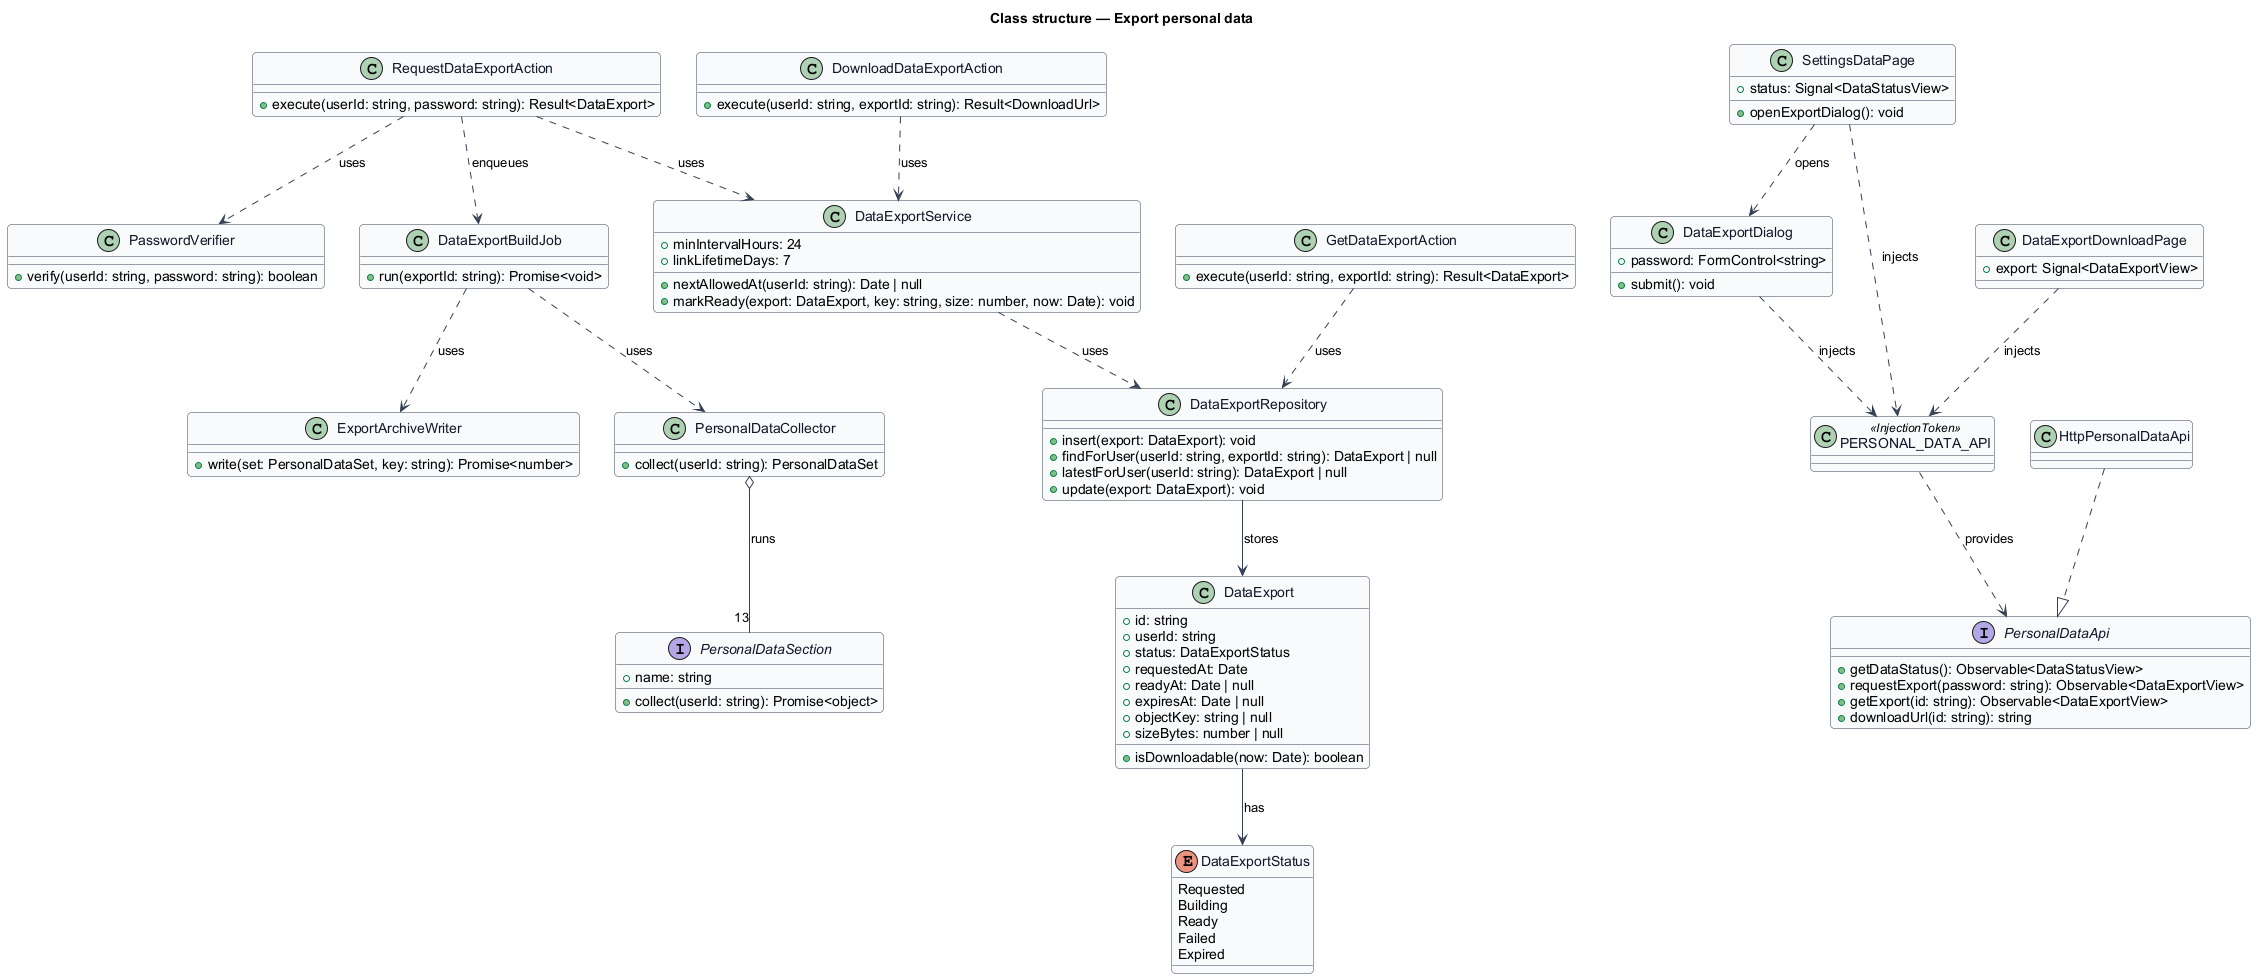

The diagram above was rendered by PlantUML. Its source (embedded in the PNG):
@startuml
' --- shared skin header ---
skinparam backgroundColor #FFFFFF
skinparam shadowing false
skinparam roundcorner 8
skinparam defaultFontName Arial
skinparam ArrowColor #344054
skinparam class {
  BorderColor #344054
  FontColor #101828
  BackgroundColor #F9FAFB
}
' --------------------------
title Class structure — Export personal data

enum DataExportStatus {
  Requested
  Building
  Ready
  Failed
  Expired
}
class DataExport {
  +id: string
  +userId: string
  +status: DataExportStatus
  +requestedAt: Date
  +readyAt: Date | null
  +expiresAt: Date | null
  +objectKey: string | null
  +sizeBytes: number | null
  +isDownloadable(now: Date): boolean
}
class DataExportService {
  +minIntervalHours: 24
  +linkLifetimeDays: 7
  +nextAllowedAt(userId: string): Date | null
  +markReady(export: DataExport, key: string, size: number, now: Date): void
}
class RequestDataExportAction {
  +execute(userId: string, password: string): Result<DataExport>
}
class GetDataExportAction {
  +execute(userId: string, exportId: string): Result<DataExport>
}
class DownloadDataExportAction {
  +execute(userId: string, exportId: string): Result<DownloadUrl>
}
class PasswordVerifier {
  +verify(userId: string, password: string): boolean
}
class DataExportRepository {
  +insert(export: DataExport): void
  +findForUser(userId: string, exportId: string): DataExport | null
  +latestForUser(userId: string): DataExport | null
  +update(export: DataExport): void
}
class DataExportBuildJob {
  +run(exportId: string): Promise<void>
}
class PersonalDataCollector {
  +collect(userId: string): PersonalDataSet
}
interface PersonalDataSection {
  +name: string
  +collect(userId: string): Promise<object>
}
class ExportArchiveWriter {
  +write(set: PersonalDataSet, key: string): Promise<number>
}
class SettingsDataPage {
  +status: Signal<DataStatusView>
  +openExportDialog(): void
}
class DataExportDialog {
  +password: FormControl<string>
  +submit(): void
}
class DataExportDownloadPage {
  +export: Signal<DataExportView>
}
interface PersonalDataApi {
  +getDataStatus(): Observable<DataStatusView>
  +requestExport(password: string): Observable<DataExportView>
  +getExport(id: string): Observable<DataExportView>
  +downloadUrl(id: string): string
}
class HttpPersonalDataApi
class "PERSONAL_DATA_API" as PERSONAL_DATA_API <<InjectionToken>>
DataExport --> DataExportStatus : has
RequestDataExportAction ..> PasswordVerifier : uses
RequestDataExportAction ..> DataExportService : uses
RequestDataExportAction ..> DataExportBuildJob : enqueues
DownloadDataExportAction ..> DataExportService : uses
GetDataExportAction ..> DataExportRepository : uses
DataExportService ..> DataExportRepository : uses
DataExportRepository --> DataExport : stores
DataExportBuildJob ..> PersonalDataCollector : uses
DataExportBuildJob ..> ExportArchiveWriter : uses
PersonalDataCollector o-- "13" PersonalDataSection : runs
HttpPersonalDataApi ..|> PersonalDataApi
PERSONAL_DATA_API ..> PersonalDataApi : provides
SettingsDataPage ..> PERSONAL_DATA_API : injects
DataExportDialog ..> PERSONAL_DATA_API : injects
DataExportDownloadPage ..> PERSONAL_DATA_API : injects
SettingsDataPage ..> DataExportDialog : opens
@enduml